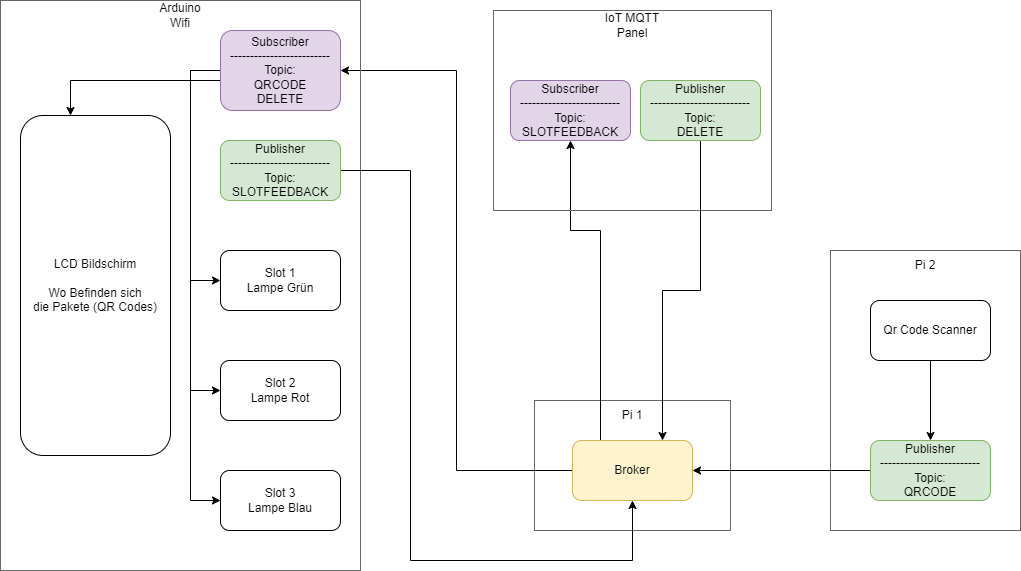

The diagram above was exported from draw.io. Its source (the exported page's mxGraphModel, read from the mxfile embedded in the PNG):
<mxGraphModel dx="2261" dy="2005" grid="1" gridSize="10" guides="1" tooltips="1" connect="1" arrows="1" fold="1" page="1" pageScale="1" pageWidth="827" pageHeight="1169" math="0" shadow="0">
  <root>
    <mxCell id="0" />
    <mxCell id="1" parent="0" />
    <mxCell id="4MKlCdPZLCAiAoe8mpV1-1" value="" style="rounded=0;whiteSpace=wrap;html=1;fillColor=none;fontColor=#333333;strokeColor=#666666;" parent="1" vertex="1">
      <mxGeometry x="294" y="290" width="196" height="130" as="geometry" />
    </mxCell>
    <mxCell id="4MKlCdPZLCAiAoe8mpV1-2" value="Pi 1" style="text;html=1;align=center;verticalAlign=middle;whiteSpace=wrap;rounded=0;" parent="1" vertex="1">
      <mxGeometry x="362" y="290" width="60" height="30" as="geometry" />
    </mxCell>
    <mxCell id="4MKlCdPZLCAiAoe8mpV1-14" style="edgeStyle=orthogonalEdgeStyle;rounded=0;orthogonalLoop=1;jettySize=auto;html=1;entryX=1;entryY=0.5;entryDx=0;entryDy=0;" parent="1" source="4MKlCdPZLCAiAoe8mpV1-3" target="4MKlCdPZLCAiAoe8mpV1-11" edge="1">
      <mxGeometry relative="1" as="geometry" />
    </mxCell>
    <mxCell id="4MKlCdPZLCAiAoe8mpV1-20" style="edgeStyle=orthogonalEdgeStyle;rounded=0;orthogonalLoop=1;jettySize=auto;html=1;" parent="1" source="4MKlCdPZLCAiAoe8mpV1-3" target="4MKlCdPZLCAiAoe8mpV1-18" edge="1">
      <mxGeometry relative="1" as="geometry">
        <Array as="points">
          <mxPoint x="360" y="120" />
          <mxPoint x="330" y="120" />
        </Array>
      </mxGeometry>
    </mxCell>
    <mxCell id="4MKlCdPZLCAiAoe8mpV1-3" value="Broker" style="rounded=1;whiteSpace=wrap;html=1;fillColor=#fff2cc;strokeColor=#d6b656;" parent="1" vertex="1">
      <mxGeometry x="332" y="330" width="120" height="60" as="geometry" />
    </mxCell>
    <mxCell id="4MKlCdPZLCAiAoe8mpV1-4" value="" style="rounded=0;whiteSpace=wrap;html=1;fillColor=none;fontColor=#333333;strokeColor=#666666;" parent="1" vertex="1">
      <mxGeometry x="590" y="140" width="190" height="280" as="geometry" />
    </mxCell>
    <mxCell id="4MKlCdPZLCAiAoe8mpV1-5" value="Pi 2" style="text;html=1;align=center;verticalAlign=middle;whiteSpace=wrap;rounded=0;" parent="1" vertex="1">
      <mxGeometry x="655" y="140" width="60" height="30" as="geometry" />
    </mxCell>
    <mxCell id="4MKlCdPZLCAiAoe8mpV1-9" style="edgeStyle=orthogonalEdgeStyle;rounded=0;orthogonalLoop=1;jettySize=auto;html=1;" parent="1" source="4MKlCdPZLCAiAoe8mpV1-6" target="4MKlCdPZLCAiAoe8mpV1-3" edge="1">
      <mxGeometry relative="1" as="geometry" />
    </mxCell>
    <mxCell id="4MKlCdPZLCAiAoe8mpV1-6" value="Publisher&lt;br&gt;-------------------------&lt;br&gt;Topic:&lt;br&gt;QRCODE" style="rounded=1;whiteSpace=wrap;html=1;fillColor=#d5e8d4;strokeColor=#82b366;" parent="1" vertex="1">
      <mxGeometry x="630" y="330" width="120" height="60" as="geometry" />
    </mxCell>
    <mxCell id="4MKlCdPZLCAiAoe8mpV1-8" style="edgeStyle=orthogonalEdgeStyle;rounded=0;orthogonalLoop=1;jettySize=auto;html=1;" parent="1" source="4MKlCdPZLCAiAoe8mpV1-7" target="4MKlCdPZLCAiAoe8mpV1-6" edge="1">
      <mxGeometry relative="1" as="geometry" />
    </mxCell>
    <mxCell id="4MKlCdPZLCAiAoe8mpV1-7" value="Qr Code Scanner" style="rounded=1;whiteSpace=wrap;html=1;" parent="1" vertex="1">
      <mxGeometry x="630" y="190" width="120" height="60" as="geometry" />
    </mxCell>
    <mxCell id="4MKlCdPZLCAiAoe8mpV1-10" value="" style="rounded=0;whiteSpace=wrap;html=1;fillColor=none;fontColor=#333333;strokeColor=#666666;" parent="1" vertex="1">
      <mxGeometry x="-240" y="-110" width="360" height="570" as="geometry" />
    </mxCell>
    <mxCell id="4MKlCdPZLCAiAoe8mpV1-36" style="edgeStyle=orthogonalEdgeStyle;rounded=0;orthogonalLoop=1;jettySize=auto;html=1;" parent="1" source="4MKlCdPZLCAiAoe8mpV1-11" target="4MKlCdPZLCAiAoe8mpV1-23" edge="1">
      <mxGeometry relative="1" as="geometry">
        <Array as="points">
          <mxPoint x="-170" y="-30" />
        </Array>
      </mxGeometry>
    </mxCell>
    <mxCell id="4MKlCdPZLCAiAoe8mpV1-39" style="edgeStyle=orthogonalEdgeStyle;rounded=0;orthogonalLoop=1;jettySize=auto;html=1;entryX=0;entryY=0.5;entryDx=0;entryDy=0;" parent="1" source="4MKlCdPZLCAiAoe8mpV1-11" target="4MKlCdPZLCAiAoe8mpV1-31" edge="1">
      <mxGeometry relative="1" as="geometry">
        <Array as="points">
          <mxPoint x="-50" y="-40" />
          <mxPoint x="-50" y="170" />
        </Array>
      </mxGeometry>
    </mxCell>
    <mxCell id="4MKlCdPZLCAiAoe8mpV1-40" style="edgeStyle=orthogonalEdgeStyle;rounded=0;orthogonalLoop=1;jettySize=auto;html=1;entryX=0;entryY=0.5;entryDx=0;entryDy=0;" parent="1" source="4MKlCdPZLCAiAoe8mpV1-11" target="4MKlCdPZLCAiAoe8mpV1-33" edge="1">
      <mxGeometry relative="1" as="geometry">
        <Array as="points">
          <mxPoint x="-50" y="-40" />
          <mxPoint x="-50" y="280" />
        </Array>
      </mxGeometry>
    </mxCell>
    <mxCell id="4MKlCdPZLCAiAoe8mpV1-42" style="edgeStyle=orthogonalEdgeStyle;rounded=0;orthogonalLoop=1;jettySize=auto;html=1;entryX=0;entryY=0.5;entryDx=0;entryDy=0;" parent="1" source="4MKlCdPZLCAiAoe8mpV1-11" target="4MKlCdPZLCAiAoe8mpV1-32" edge="1">
      <mxGeometry relative="1" as="geometry">
        <Array as="points">
          <mxPoint x="-50" y="-40" />
          <mxPoint x="-50" y="390" />
        </Array>
      </mxGeometry>
    </mxCell>
    <mxCell id="4MKlCdPZLCAiAoe8mpV1-11" value="Subscriber&lt;br&gt;-------------------------&lt;br&gt;Topic:&lt;br&gt;QRCODE&lt;br&gt;DELETE" style="rounded=1;whiteSpace=wrap;html=1;fillColor=#e1d5e7;strokeColor=#9673a6;" parent="1" vertex="1">
      <mxGeometry x="-20" y="-80" width="120" height="80" as="geometry" />
    </mxCell>
    <mxCell id="4MKlCdPZLCAiAoe8mpV1-15" value="Arduino Wifi" style="text;html=1;align=center;verticalAlign=middle;whiteSpace=wrap;rounded=0;" parent="1" vertex="1">
      <mxGeometry x="-90" y="-110" width="60" height="30" as="geometry" />
    </mxCell>
    <mxCell id="4MKlCdPZLCAiAoe8mpV1-16" value="" style="rounded=0;whiteSpace=wrap;html=1;fillColor=none;fontColor=#333333;strokeColor=#666666;" parent="1" vertex="1">
      <mxGeometry x="253" y="-100" width="278" height="200" as="geometry" />
    </mxCell>
    <mxCell id="4MKlCdPZLCAiAoe8mpV1-17" value="IoT MQTT Panel" style="text;html=1;align=center;verticalAlign=middle;whiteSpace=wrap;rounded=0;" parent="1" vertex="1">
      <mxGeometry x="362" y="-100" width="60" height="30" as="geometry" />
    </mxCell>
    <mxCell id="4MKlCdPZLCAiAoe8mpV1-18" value="Subscriber&lt;br&gt;-------------------------&lt;br&gt;Topic:&lt;br&gt;SLOTFEEDBACK" style="rounded=1;whiteSpace=wrap;html=1;fillColor=#e1d5e7;strokeColor=#9673a6;" parent="1" vertex="1">
      <mxGeometry x="270" y="-30" width="120" height="60" as="geometry" />
    </mxCell>
    <mxCell id="4MKlCdPZLCAiAoe8mpV1-22" style="edgeStyle=orthogonalEdgeStyle;rounded=0;orthogonalLoop=1;jettySize=auto;html=1;entryX=0.75;entryY=0;entryDx=0;entryDy=0;" parent="1" source="4MKlCdPZLCAiAoe8mpV1-19" target="4MKlCdPZLCAiAoe8mpV1-3" edge="1">
      <mxGeometry relative="1" as="geometry" />
    </mxCell>
    <mxCell id="4MKlCdPZLCAiAoe8mpV1-19" value="Publisher&lt;br&gt;-------------------------&lt;br&gt;Topic:&lt;br&gt;DELETE" style="rounded=1;whiteSpace=wrap;html=1;fillColor=#d5e8d4;strokeColor=#82b366;" parent="1" vertex="1">
      <mxGeometry x="400" y="-30" width="120" height="60" as="geometry" />
    </mxCell>
    <mxCell id="4MKlCdPZLCAiAoe8mpV1-23" value="LCD Bildschirm&lt;br&gt;&lt;br&gt;Wo Befinden sich&lt;div&gt;die Pakete (QR Codes)&lt;/div&gt;" style="rounded=1;whiteSpace=wrap;html=1;" parent="1" vertex="1">
      <mxGeometry x="-220" y="5" width="150" height="340" as="geometry" />
    </mxCell>
    <mxCell id="4MKlCdPZLCAiAoe8mpV1-31" value="Slot 1&lt;div&gt;Lampe Grün&lt;/div&gt;" style="rounded=1;whiteSpace=wrap;html=1;" parent="1" vertex="1">
      <mxGeometry x="-20" y="140" width="120" height="60" as="geometry" />
    </mxCell>
    <mxCell id="4MKlCdPZLCAiAoe8mpV1-32" value="Slot 3&lt;div&gt;Lampe Blau&lt;/div&gt;" style="rounded=1;whiteSpace=wrap;html=1;" parent="1" vertex="1">
      <mxGeometry x="-20" y="360" width="120" height="60" as="geometry" />
    </mxCell>
    <mxCell id="4MKlCdPZLCAiAoe8mpV1-33" value="Slot 2&lt;div&gt;Lampe Rot&lt;/div&gt;" style="rounded=1;whiteSpace=wrap;html=1;" parent="1" vertex="1">
      <mxGeometry x="-20" y="250" width="120" height="60" as="geometry" />
    </mxCell>
    <mxCell id="4MKlCdPZLCAiAoe8mpV1-37" style="edgeStyle=orthogonalEdgeStyle;rounded=0;orthogonalLoop=1;jettySize=auto;html=1;" parent="1" source="4MKlCdPZLCAiAoe8mpV1-35" target="4MKlCdPZLCAiAoe8mpV1-3" edge="1">
      <mxGeometry relative="1" as="geometry">
        <Array as="points">
          <mxPoint x="170" y="60" />
          <mxPoint x="170" y="450" />
          <mxPoint x="392" y="450" />
        </Array>
      </mxGeometry>
    </mxCell>
    <mxCell id="4MKlCdPZLCAiAoe8mpV1-35" value="Publisher&lt;br&gt;-------------------------&lt;br&gt;Topic:&lt;br&gt;SLOTFEEDBACK" style="rounded=1;whiteSpace=wrap;html=1;fillColor=#d5e8d4;strokeColor=#82b366;" parent="1" vertex="1">
      <mxGeometry x="-20" y="30" width="120" height="60" as="geometry" />
    </mxCell>
  </root>
</mxGraphModel>